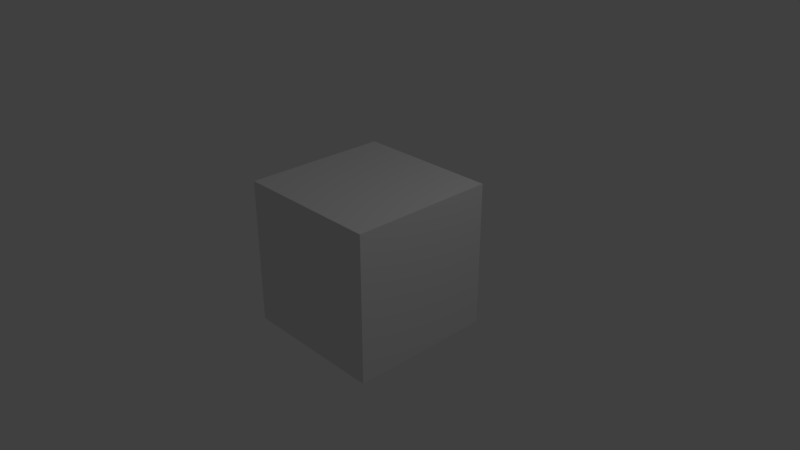 # Source: Player.blend  (saved by Blender 2.78.4; exported with 4.5.12 LTS)
import bpy
from mathutils import Matrix  # noqa: F401  (used for matrix-valued properties, if any)

bpy.ops.wm.read_factory_settings(use_empty=True)
scene = bpy.context.scene
scene.name = 'Scene'

# ---- collections
col_collection_1 = bpy.data.collections.new('Collection 1'); scene.collection.children.link(col_collection_1)

# ---- materials (node trees are filled in below, after node groups)
mat_material = bpy.data.materials.new('Material')
mat_material.alpha_threshold = 0.0
mat_material.use_transparent_shadow = False
mat_material.roughness = 0.5
mat_material.line_color = (0.0, 0.0, 0.0, 1.0)

# ---- material node trees

# ---- world
world_world = bpy.data.worlds.new('World'); scene.world = world_world
world_world.color = (0.05088, 0.05088, 0.05088)
world_world.use_sun_shadow = False
world_world.sun_shadow_jitter_overblur = 0.0
world_world.cycles.sampling_method = 'MANUAL'

# ---- cameras
cam_camera = bpy.data.cameras.new('Camera')
cam_camera.clip_end = 100.0
cam_camera.lens = 35.0
cam_camera.sensor_width = 32.0
cam_camera.sensor_height = 18.0
cam_camera.ortho_scale = 7.314
cam_camera.dof.focus_distance = 0.0
cam_camera.dof.aperture_fstop = 128.0

# ---- lights
light_lamp = bpy.data.lights.new('Lamp', 'POINT')
light_lamp.transmission_factor = 0.0
light_lamp.cutoff_distance = 30.0
light_lamp.energy = 100.0
light_lamp.shadow_buffer_clip_start = 1.001
light_lamp.shadow_soft_size = 0.1
light_lamp.shadow_maximum_resolution = 0.006
light_lamp.use_absolute_resolution = True

# ---- meshes
me_cube = bpy.data.meshes.new('Cube')
me_cube.from_pydata([(1.0, 1.0, -1.0), (1.0, -1.0, -1.0), (-1.0, -1.0, -1.0), (-1.0, 1.0, -1.0), (1.0, 1.0, 1.0), (1.0, -1.0, 1.0), (-1.0, -1.0, 1.0), (-1.0, 1.0, 1.0)], [], [(0, 1, 2, 3), (4, 7, 6, 5), (0, 4, 5, 1), (1, 5, 6, 2), (2, 6, 7, 3), (4, 0, 3, 7)])
me_cube.materials.append(mat_material)
me_cube.use_remesh_preserve_volume = False
me_cube.use_remesh_preserve_attributes = False
me_cube.use_mirror_vertex_groups = False
me_cube.update()

# ---- objects
ob_cube = bpy.data.objects.new('Cube', me_cube)
ob_lamp = bpy.data.objects.new('Lamp', light_lamp)
ob_camera = bpy.data.objects.new('Camera', cam_camera)

# ---- transforms, parenting, visibility, modifiers, constraints
ob_cube.location = (0.0, 0.0, 0.0)
ob_cube.lock_rotations_4d = False
ob_cube.empty_display_type = 'ARROWS'
ob_cube.lineart.crease_threshold = 0.0
ob_lamp.location = (4.076, 1.005, 5.904)
ob_lamp.rotation_euler = (0.6503, 0.05522, 1.866)
ob_lamp.lock_rotations_4d = False
ob_lamp.empty_display_type = 'ARROWS'
ob_lamp.color = (0.0, 0.0, 0.0, 0.0)
ob_lamp.lineart.crease_threshold = 0.0
ob_camera.location = (7.481, -6.508, 5.344)
ob_camera.rotation_euler = (1.109, 0.0, 0.8149)
ob_camera.lock_rotations_4d = False
ob_camera.empty_display_type = 'ARROWS'
ob_camera.color = (0.0, 0.0, 0.0, 0.0)
ob_camera.display_type = 'WIRE'
ob_camera.lineart.crease_threshold = 0.0

# ---- collection membership
col_collection_1.objects.link(ob_cube)
col_collection_1.objects.link(ob_lamp)
col_collection_1.objects.link(ob_camera)

# ---- scene / render settings (as saved in the file)
scene.camera = ob_camera
scene.frame_start = 1; scene.frame_end = 250; scene.frame_set(1)
scene.render.engine = 'BLENDER_EEVEE_NEXT'
scene.render.resolution_percentage = 50
scene.render.dither_intensity = 0.0
scene.cycles.use_denoising = False
scene.cycles.samples = 128
scene.cycles.sampling_pattern = 'TABULATED_SOBOL'
scene.cycles.use_adaptive_sampling = False
scene.cycles.use_light_tree = False
scene.cycles.blur_glossy = 0.0
scene.cycles.sample_clamp_indirect = 0.0
scene.view_settings.view_transform = 'Standard'
bpy.context.view_layer.update()
